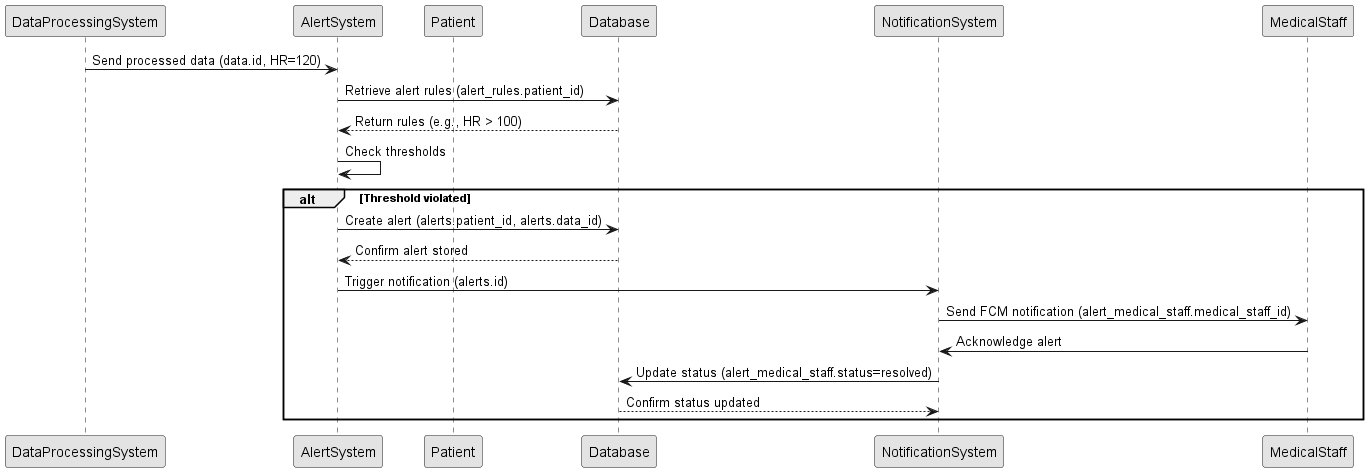

The diagram above was rendered by PlantUML. Its source (embedded in the PNG):
@startuml
skinparam monochrome true
participant "DataProcessingSystem" as DPS
participant "AlertSystem" as AS
participant "Patient" as Patient
participant "Database" as DB
participant "NotificationSystem" as NS
participant "MedicalStaff" as MS
DPS -> AS: Send processed data (data.id, HR=120)
AS -> DB: Retrieve alert rules (alert_rules.patient_id)
DB --> AS: Return rules (e.g., HR > 100)
AS -> AS: Check thresholds
alt Threshold violated
    AS -> DB: Create alert (alerts.patient_id, alerts.data_id)
    DB --> AS: Confirm alert stored
    AS -> NS: Trigger notification (alerts.id)
    NS -> MS: Send FCM notification (alert_medical_staff.medical_staff_id)
    MS -> NS: Acknowledge alert
    NS -> DB: Update status (alert_medical_staff.status=resolved)
    DB --> NS: Confirm status updated
end alt
@enduml